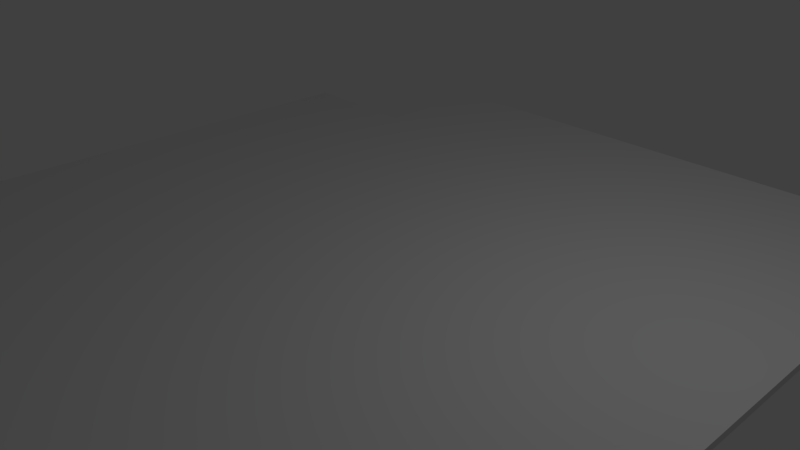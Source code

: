 # Source: upstairs_ceiling.blend  (saved by Blender 2.79.0; exported with 4.5.12 LTS)
import bpy
from mathutils import Matrix  # noqa: F401  (used for matrix-valued properties, if any)

bpy.ops.wm.read_factory_settings(use_empty=True)
scene = bpy.context.scene
scene.name = 'Scene'

# ---- collections
col_collection_1 = bpy.data.collections.new('Collection 1'); scene.collection.children.link(col_collection_1)

# ---- materials (node trees are filled in below, after node groups)
mat_material = bpy.data.materials.new('Material')
mat_material.alpha_threshold = 0.0
mat_material.use_transparent_shadow = False
mat_material.roughness = 0.5
mat_material.line_color = (0.0, 0.0, 0.0, 1.0)

# ---- material node trees

# ---- world
world_world = bpy.data.worlds.new('World'); scene.world = world_world
world_world.color = (0.05088, 0.05088, 0.05088)
world_world.use_sun_shadow = False
world_world.sun_shadow_jitter_overblur = 0.0
world_world.cycles.sampling_method = 'MANUAL'

# ---- cameras
cam_camera = bpy.data.cameras.new('Camera')
cam_camera.clip_end = 100.0
cam_camera.lens = 35.0
cam_camera.sensor_width = 32.0
cam_camera.sensor_height = 18.0
cam_camera.ortho_scale = 7.314
cam_camera.dof.focus_distance = 0.0
cam_camera.dof.aperture_fstop = 128.0

# ---- lights
light_lamp = bpy.data.lights.new('Lamp', 'POINT')
light_lamp.transmission_factor = 0.0
light_lamp.cutoff_distance = 30.0
light_lamp.energy = 100.0
light_lamp.shadow_buffer_clip_start = 1.001
light_lamp.shadow_soft_size = 0.1
light_lamp.shadow_maximum_resolution = 0.006
light_lamp.use_absolute_resolution = True

# ---- meshes
me_cube = bpy.data.meshes.new('Cube')
me_cube.from_pydata([(4.9, 3.7, -1.0), (4.9, -5.725, -1.0), (-5.47, -5.725, -1.0), (-5.47, 3.7, -1.0), (4.9, 3.7, 1.0), (4.9, -5.725, 1.0), (-5.47, -5.725, 1.0), (-5.47, 3.7, 1.0), (-3.47, 3.7, -1.0), (-3.47, -5.725, -1.0), (-3.47, 3.7, 1.0), (-3.47, -5.725, 1.0), (4.9, 5.675, -1.0), (4.9, 5.675, 1.0), (-3.47, 5.675, -1.0), (-3.47, 5.675, 1.0)], [], [(8, 9, 2, 3), (10, 7, 6, 11), (0, 4, 5, 1), (9, 11, 6, 2), (2, 6, 7, 3), (10, 8, 3, 7), (8, 10, 15, 14), (1, 5, 11, 9), (4, 10, 11, 5), (0, 1, 9, 8), (13, 12, 14, 15), (10, 4, 13, 15), (0, 8, 14, 12), (4, 0, 12, 13)])
me_cube.materials.append(mat_material)
me_cube.use_remesh_preserve_volume = False
me_cube.use_remesh_preserve_attributes = False
me_cube.use_mirror_vertex_groups = False
me_cube.update()

# ---- objects
ob_cube = bpy.data.objects.new('Cube', me_cube)
ob_lamp = bpy.data.objects.new('Lamp', light_lamp)
ob_camera = bpy.data.objects.new('Camera', cam_camera)

# ---- transforms, parenting, visibility, modifiers, constraints
ob_cube.location = (0.0, 0.0, 0.0)
ob_cube.scale = (1.0, 1.0, 0.05)
ob_cube.lock_rotations_4d = False
ob_cube.empty_display_type = 'ARROWS'
ob_cube.lineart.crease_threshold = 0.0
ob_lamp.location = (4.076, 1.005, 5.904)
ob_lamp.rotation_euler = (0.6503, 0.05522, 1.866)
ob_lamp.lock_rotations_4d = False
ob_lamp.empty_display_type = 'ARROWS'
ob_lamp.color = (0.0, 0.0, 0.0, 0.0)
ob_lamp.lineart.crease_threshold = 0.0
ob_camera.location = (7.481, -6.508, 5.344)
ob_camera.rotation_euler = (1.109, 0.0, 0.8149)
ob_camera.lock_rotations_4d = False
ob_camera.empty_display_type = 'ARROWS'
ob_camera.color = (0.0, 0.0, 0.0, 0.0)
ob_camera.display_type = 'WIRE'
ob_camera.lineart.crease_threshold = 0.0

# ---- collection membership
col_collection_1.objects.link(ob_cube)
col_collection_1.objects.link(ob_lamp)
col_collection_1.objects.link(ob_camera)

# ---- scene / render settings (as saved in the file)
scene.camera = ob_camera
scene.frame_start = 1; scene.frame_end = 250; scene.frame_set(0)
scene.render.engine = 'BLENDER_EEVEE_NEXT'
scene.render.resolution_percentage = 50
scene.render.dither_intensity = 0.0
scene.cycles.use_denoising = False
scene.cycles.samples = 128
scene.cycles.sampling_pattern = 'TABULATED_SOBOL'
scene.cycles.use_adaptive_sampling = False
scene.cycles.use_light_tree = False
scene.cycles.blur_glossy = 0.0
scene.cycles.sample_clamp_indirect = 0.0
scene.view_settings.view_transform = 'Standard'
bpy.context.view_layer.update()
